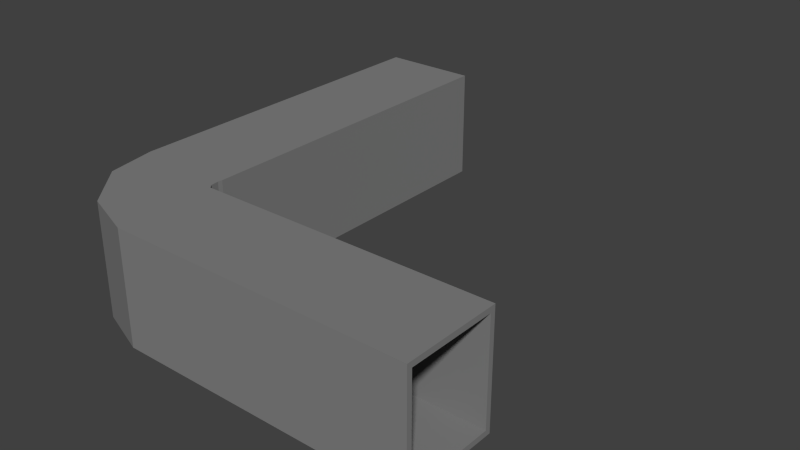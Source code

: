 # Source: passage2.blend  (saved by Blender 2.76.0; exported with 4.5.12 LTS)
import bpy
from mathutils import Matrix  # noqa: F401  (used for matrix-valued properties, if any)

bpy.ops.wm.read_factory_settings(use_empty=True)
scene = bpy.context.scene
scene.name = 'Scene'

# ---- collections
col_collection_1 = bpy.data.collections.new('Collection 1'); scene.collection.children.link(col_collection_1)

# ---- materials (node trees are filled in below, after node groups)
mat_material = bpy.data.materials.new('Material')
mat_material.alpha_threshold = 0.0
mat_material.use_transparent_shadow = False
mat_material.diffuse_color = (0.2232, 0.2232, 0.2232, 1.0)
mat_material.roughness = 0.5
mat_material.specular_intensity = 0.9255

# ---- material node trees

# ---- world
world_world = bpy.data.worlds.new('World'); scene.world = world_world
world_world.color = (0.05088, 0.05088, 0.05088)
world_world.use_sun_shadow = False
world_world.sun_shadow_jitter_overblur = 0.0
world_world.cycles.sampling_method = 'MANUAL'
world_world.cycles.sample_map_resolution = 256

# ---- meshes
me_cube_002 = bpy.data.meshes.new('Cube.002')
me_cube_002.from_pydata([(0.1376, 0.08295, 0.314), (0.1376, 0.08295, -0.006069), (-0.1376, 0.08295, 0.314), (-0.1376, 0.08295, -0.006069), (-0.1376, 19.88, 0.314), (-0.1376, 19.88, -0.006069), (0.1376, 19.88, 0.314), (0.1376, 19.88, -0.006069), (0.1232, 19.88, 0.009413), (0.1232, 19.88, 0.2985), (-0.1232, 19.88, 0.009413), (-0.1232, 19.88, 0.2985), (-0.1232, 0.1448, 0.009413), (-0.1232, 0.1448, 0.2985), (0.1232, 0.1448, 0.009413), (0.1232, 0.1448, 0.2985), (-0.1127, 22.67, 0.314), (-0.1127, 22.67, -0.006069), (0.136, 20.13, 0.314), (0.136, 20.13, -0.006069), (0.1242, 20.29, 0.009413), (0.1242, 20.29, 0.2985), (-0.1009, 22.51, 0.009413), (-0.1009, 22.51, 0.2985), (-0.0007934, 25.23, 0.314), (-0.0007934, 25.23, -0.006069), (0.1386, 20.6, 0.314), (0.1386, 20.6, -0.006069), (0.1326, 20.86, 0.009413), (0.1326, 20.86, 0.2985), (0.005283, 24.96, 0.009413), (0.005283, 24.96, 0.2985), (0.148, 26.33, 0.314), (0.148, 26.33, -0.006069), (0.148, 20.82, 0.314), (0.148, 20.82, -0.006069), (0.148, 21.11, 0.009413), (0.148, 21.11, 0.2985), (0.148, 26.04, 0.009413), (0.148, 26.04, 0.2985), (0.9896, 26.33, 0.314), (0.9896, 26.33, -0.006069), (0.9896, 20.82, 0.314), (0.9896, 20.82, -0.006069), (0.9896, 21.11, 0.009413), (0.9896, 21.11, 0.2985), (0.9896, 26.04, 0.009413), (0.9896, 26.04, 0.2985)], [], [(22, 20, 28, 30), (12, 3, 1, 14), (4, 6, 18, 16), (14, 1, 0, 15), (8, 9, 21, 20), (13, 2, 3, 12), (3, 5, 7, 1), (2, 0, 6, 4), (1, 7, 6, 0), (3, 2, 4, 5), (7, 5, 17, 19), (15, 0, 2, 13), (12, 10, 11, 13), (14, 15, 9, 8), (13, 11, 9, 15), (12, 14, 8, 10), (11, 10, 22, 23), (21, 23, 31, 29), (18, 19, 27, 26), (20, 21, 29, 28), (9, 11, 23, 21), (10, 8, 20, 22), (6, 7, 19, 18), (5, 4, 16, 17), (30, 28, 36, 38), (29, 31, 39, 37), (26, 27, 35, 34), (28, 29, 37, 36), (17, 16, 24, 25), (19, 17, 25, 27), (23, 22, 30, 31), (16, 18, 26, 24), (38, 36, 44, 46), (37, 39, 47, 45), (34, 35, 43, 42), (36, 37, 45, 44), (25, 24, 32, 33), (27, 25, 33, 35), (31, 30, 38, 39), (24, 26, 34, 32), (45, 42, 43, 44), (46, 41, 40, 47), (44, 43, 41, 46), (47, 40, 42, 45), (33, 32, 40, 41), (35, 33, 41, 43), (39, 38, 46, 47), (32, 34, 42, 40)])
_uv = me_cube_002.uv_layers.new(name='UVMap')
_uv.uv.foreach_set('vector', [0.7394, 0.07671, 0.6886, 0.07779, 0.6886, 0.07779, 0.7394, 0.07671, 0.5987, 0.01878, 0.5987, 0.01878, 0.5405, 0.02119, 0.5405, 0.02119, 0.7192, 0.0749, 0.6609, 0.07224, 0.6609, 0.07224, 0.7192, 0.0749, 0.5405, 0.02119, 0.5405, 0.02119, 0.5873, 0.0259, 0.5873, 0.0259, 0.6886, 0.07779, 0.6609, 0.07224, 0.6609, 0.07224, 0.6886, 0.07779, 0.6413, 0.02701, 0.6413, 0.02701, 0.5987, 0.01878, 0.5987, 0.01878, 0.5987, 0.01878, 0.7394, 0.07671, 0.6886, 0.07779, 0.5405, 0.02119, 0.6413, 0.02701, 0.5873, 0.0259, 0.6609, 0.07224, 0.7192, 0.0749, 0.5405, 0.02119, 0.6886, 0.07779, 0.6609, 0.07224, 0.5873, 0.0259, 0.5987, 0.01878, 0.6413, 0.02701, 0.7192, 0.0749, 0.7394, 0.07671, 0.6886, 0.07779, 0.7394, 0.07671, 0.7394, 0.07671, 0.6886, 0.07779, 0.5873, 0.0259, 0.5873, 0.0259, 0.6413, 0.02701, 0.6413, 0.02701, 0.5987, 0.01878, 0.7394, 0.07671, 0.7192, 0.0749, 0.6413, 0.02701, 0.5405, 0.02119, 0.5873, 0.0259, 0.6609, 0.07224, 0.6886, 0.07779, 0.6413, 0.02701, 0.7192, 0.0749, 0.6609, 0.07224, 0.5873, 0.0259, 0.5987, 0.01878, 0.5405, 0.02119, 0.6886, 0.07779, 0.7394, 0.07671, 0.7192, 0.0749, 0.7394, 0.07671, 0.7394, 0.07671, 0.7192, 0.0749, 0.6609, 0.07224, 0.7192, 0.0749, 0.7192, 0.0749, 0.6609, 0.07224, 0.6609, 0.07224, 0.6886, 0.07779, 0.6886, 0.07779, 0.6609, 0.07224, 0.6886, 0.07779, 0.6609, 0.07224, 0.6609, 0.07224, 0.6886, 0.07779, 0.6609, 0.07224, 0.7192, 0.0749, 0.7192, 0.0749, 0.6609, 0.07224, 0.7394, 0.07671, 0.6886, 0.07779, 0.6886, 0.07779, 0.7394, 0.07671, 0.6609, 0.07224, 0.6886, 0.07779, 0.6886, 0.07779, 0.6609, 0.07224, 0.7394, 0.07671, 0.7192, 0.0749, 0.7192, 0.0749, 0.7394, 0.07671, 0.7394, 0.07671, 0.6886, 0.07779, 0.6886, 0.07779, 0.7394, 0.07671, 0.6609, 0.07224, 0.7192, 0.0749, 0.7192, 0.0749, 0.6609, 0.07224, 0.6609, 0.07224, 0.6886, 0.07779, 0.6886, 0.07779, 0.6609, 0.07224, 0.6886, 0.07779, 0.6609, 0.07224, 0.6609, 0.07224, 0.6886, 0.07779, 0.7394, 0.07671, 0.7192, 0.0749, 0.7192, 0.0749, 0.7394, 0.07671, 0.6886, 0.07779, 0.7394, 0.07671, 0.7394, 0.07671, 0.6886, 0.07779, 0.7192, 0.0749, 0.7394, 0.07671, 0.7394, 0.07671, 0.7192, 0.0749, 0.7192, 0.0749, 0.6609, 0.07224, 0.6609, 0.07224, 0.7192, 0.0749, 0.7394, 0.07671, 0.6886, 0.07779, 0.6886, 0.07779, 0.7394, 0.07671, 0.6609, 0.07224, 0.7192, 0.0749, 0.7192, 0.0749, 0.6609, 0.07224, 0.6609, 0.07224, 0.6886, 0.07779, 0.6886, 0.07779, 0.6609, 0.07224, 0.6886, 0.07779, 0.6609, 0.07224, 0.6609, 0.07224, 0.6886, 0.07779, 0.7394, 0.07671, 0.7192, 0.0749, 0.7192, 0.0749, 0.7394, 0.07671, 0.6886, 0.07779, 0.7394, 0.07671, 0.7394, 0.07671, 0.6886, 0.07779, 0.7192, 0.0749, 0.7394, 0.07671, 0.7394, 0.07671, 0.7192, 0.0749, 0.7192, 0.0749, 0.6609, 0.07224, 0.6609, 0.07224, 0.7192, 0.0749, 0.6609, 0.07224, 0.6609, 0.07224, 0.6886, 0.07779, 0.6886, 0.07779, 0.7394, 0.07671, 0.7394, 0.07671, 0.7192, 0.0749, 0.7192, 0.0749, 0.6886, 0.07779, 0.6886, 0.07779, 0.7394, 0.07671, 0.7394, 0.07671, 0.7192, 0.0749, 0.7192, 0.0749, 0.6609, 0.07224, 0.6609, 0.07224, 0.7394, 0.07671, 0.7192, 0.0749, 0.7192, 0.0749, 0.7394, 0.07671, 0.6886, 0.07779, 0.7394, 0.07671, 0.7394, 0.07671, 0.6886, 0.07779, 0.7192, 0.0749, 0.7394, 0.07671, 0.7394, 0.07671, 0.7192, 0.0749, 0.7192, 0.0749, 0.6609, 0.07224, 0.6609, 0.07224, 0.7192, 0.0749])
me_cube_002.materials.append(mat_material)
me_cube_002.use_remesh_preserve_volume = False
me_cube_002.use_remesh_preserve_attributes = False
me_cube_002.use_mirror_vertex_groups = False
me_cube_002.update()

# ---- objects
ob_passage2 = bpy.data.objects.new('passage2', me_cube_002)

# ---- transforms, parenting, visibility, modifiers, constraints
ob_passage2.location = (0.0, 0.0, 0.0)
ob_passage2.scale = (1.0, -0.05, 1.0)
ob_passage2.lineart.crease_threshold = 0.0

# ---- collection membership
col_collection_1.objects.link(ob_passage2)

# ---- scene / render settings (as saved in the file)
scene.frame_start = 1; scene.frame_end = 250; scene.frame_set(1)
scene.render.engine = 'BLENDER_EEVEE_NEXT'
scene.render.resolution_percentage = 50
scene.render.dither_intensity = 0.0
scene.cycles.use_denoising = False
scene.cycles.samples = 10
scene.cycles.sampling_pattern = 'TABULATED_SOBOL'
scene.cycles.light_sampling_threshold = 0.0
scene.cycles.use_adaptive_sampling = False
scene.cycles.use_light_tree = False
scene.cycles.blur_glossy = 0.0
scene.cycles.pixel_filter_type = 'GAUSSIAN'
scene.cycles.sample_clamp_indirect = 0.0
scene.view_settings.view_transform = 'Standard'
bpy.context.view_layer.update()

# ---- added for rendering (the .blend has no active camera and no usable light): camera, sun
cam_auto = bpy.data.cameras.new('AutoCamera')
cam_auto.lens = 50.0
cam_auto.sensor_width = 36.0
cam_auto.clip_end = 1000.0
ob_auto_camera = bpy.data.objects.new('AutoCamera', cam_auto)
scene.collection.objects.link(ob_auto_camera)
ob_auto_camera.location = (2.05368, -2.61353, 1.45612)
ob_auto_camera.rotation_euler = (1.09748, -7.21219e-08, 0.694738)
scene.camera = ob_auto_camera
light_auto_sun = bpy.data.lights.new('AutoSun', 'SUN')
light_auto_sun.energy = 3.0
light_auto_sun.angle = 0.0523599
ob_auto_sun = bpy.data.objects.new('AutoSun', light_auto_sun)
scene.collection.objects.link(ob_auto_sun)
ob_auto_sun.rotation_euler = (0.872665, 0.174533, 0.523599)
bpy.context.view_layer.update()

